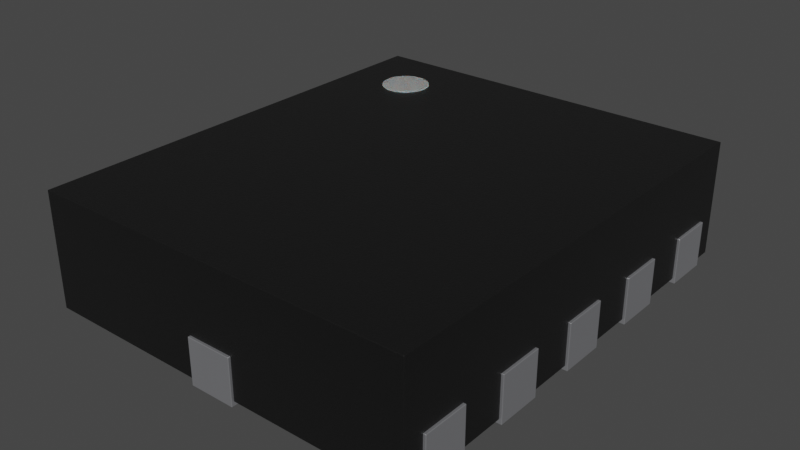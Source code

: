 # Source: UQFN-12_2x1.7mm_P0.4mm_Texas_RUT.blend  (saved by Blender 3.2.14; exported with 4.5.12 LTS)
import bpy
from mathutils import Matrix  # noqa: F401  (used for matrix-valued properties, if any)

bpy.ops.wm.read_factory_settings(use_empty=True)
scene = bpy.context.scene
scene.name = 'Scene'

# ---- collections
col_collection = bpy.data.collections.new('Collection'); scene.collection.children.link(col_collection)

# ---- materials (node trees are filled in below, after node groups)
mat_plastic_chip = bpy.data.materials.new('plastic_chip')
mat_plastic_chip.use_transparent_shadow = False
mat_plastic_chip.preview_render_type = 'CUBE'
mat_metal_pins = bpy.data.materials.new('metal_pins')
mat_metal_pins.use_transparent_shadow = False
mat_metal_pins.preview_render_type = 'CUBE'
mat_white_markings = bpy.data.materials.new('white_markings')
mat_white_markings.use_transparent_shadow = False
mat_white_markings.preview_render_type = 'FLAT'

# ---- material node trees
mat_plastic_chip.use_nodes = True; mat_plastic_chip.node_tree.nodes.clear()
_N = mat_plastic_chip.node_tree.nodes; _L = mat_plastic_chip.node_tree.links
n0 = _N.new('ShaderNodeBsdfPrincipled'); n0.name = 'Principled BSDF'; n0.location = (10, 300)
n0.distribution = 'GGX'
n0.subsurface_method = 'BURLEY'
n0.inputs[0].default_value = (0.009312, 0.009312, 0.009312, 1.0)
n0.inputs[1].default_value = 0.1372
n0.inputs[2].default_value = 0.3706
n0.inputs[3].default_value = 1.45
n0.inputs[27].default_value = (0.0, 0.0, 0.0, 1.0)
n0.inputs[28].default_value = 1.0
n1 = _N.new('ShaderNodeOutputMaterial'); n1.name = 'Material Output'; n1.location = (300, 300)
n2 = _N.new('ShaderNodeTexNoise'); n2.name = 'Noise Texture'; n2.location = (-893, 54)
n2.inputs[2].default_value = 200.0
n2.inputs[3].default_value = 3.6
n2.inputs[4].default_value = 0.8375
n3 = _N.new('ShaderNodeBump'); n3.name = 'Bump'; n3.location = (-604, -53)
n3.inputs[0].default_value = 0.08
n3.inputs[1].default_value = 1.0
n3.inputs[2].default_value = 1.0
_L.new(n0.outputs[0], n1.inputs[0])
_L.new(n2.outputs[0], n3.inputs[3])
_L.new(n3.outputs[0], n0.inputs[5])
n1.is_active_output = True
mat_metal_pins.use_nodes = True; mat_metal_pins.node_tree.nodes.clear()
_N = mat_metal_pins.node_tree.nodes; _L = mat_metal_pins.node_tree.links
n0 = _N.new('ShaderNodeMapping'); n0.name = 'Mapping'; n0.location = (-1447, -91)
n0.inputs[3].default_value = (4.8, 1.2, 1.1)
n1 = _N.new('ShaderNodeBsdfPrincipled'); n1.name = 'Principled BSDF'; n1.location = (-560, 254)
n1.distribution = 'GGX'
n1.subsurface_method = 'BURLEY'
n1.inputs[1].default_value = 0.7818
n1.inputs[2].default_value = 0.2886
n1.inputs[3].default_value = 1.45
n1.inputs[13].default_value = 0.0
n1.inputs[27].default_value = (0.0, 0.0, 0.0, 1.0)
n1.inputs[28].default_value = 1.0
n2 = _N.new('ShaderNodeOutputMaterial'); n2.name = 'Material Output.002'; n2.location = (-205, 253)
n2.width = 213
n3 = _N.new('ShaderNodeTexNoise'); n3.name = 'Noise Texture.002'; n3.location = (-1228, -73)
n3.inputs[2].default_value = 0.1
n3.inputs[3].default_value = 7.0
n3.inputs[4].default_value = 0.6
n3.inputs[8].default_value = 0.4
n4 = _N.new('ShaderNodeTexCoord'); n4.name = 'Texture Coordinate'; n4.location = (-1636, -116)
n5 = _N.new('ShaderNodeMix'); n5.name = 'Mix.001'; n5.location = (-921, 45)
n5.data_type = 'RGBA'
n5.inputs[6].default_value = (0.9398, 0.9547, 1.0, 1.0)
n5.inputs[7].default_value = (0.13, 0.1259, 0.1359, 1.0)
n6 = _N.new('ShaderNodeBump'); n6.name = 'Bump.001'; n6.location = (-1001, -227)
n6.inputs[0].default_value = 0.05
n6.inputs[1].default_value = 0.01
n6.inputs[2].default_value = 1.0
_L.new(n1.outputs[0], n2.inputs[0])
_L.new(n3.outputs[0], n6.inputs[3])
_L.new(n0.outputs[0], n3.inputs[0])
_L.new(n3.outputs[0], n5.inputs[0])
_L.new(n4.outputs[3], n0.inputs[0])
_L.new(n5.outputs[2], n1.inputs[0])
_L.new(n6.outputs[0], n1.inputs[5])
n2.is_active_output = True
mat_white_markings.use_nodes = True; mat_white_markings.node_tree.nodes.clear()
_N = mat_white_markings.node_tree.nodes; _L = mat_white_markings.node_tree.links
n0 = _N.new('ShaderNodeOutputMaterial'); n0.name = 'Material Output'; n0.location = (300, 300)
n1 = _N.new('ShaderNodeBsdfPrincipled'); n1.name = 'Principled BSDF'; n1.location = (-34, 272)
n1.distribution = 'GGX'
n1.subsurface_method = 'BURLEY'
n1.inputs[1].default_value = 0.02
n1.inputs[2].default_value = 0.4636
n1.inputs[3].default_value = 1.4
n1.inputs[8].default_value = 1.0
n1.inputs[10].default_value = 0.3682
n1.inputs[13].default_value = 0.6591
n1.inputs[18].default_value = 0.2318
n1.inputs[20].default_value = 0.6709
n1.inputs[24].default_value = 0.1191
n1.inputs[27].default_value = (0.0, 0.0, 0.0, 1.0)
n1.inputs[28].default_value = 1.0
n2 = _N.new('ShaderNodeMapping'); n2.name = 'Mapping'; n2.location = (-1010, 265)
n2.inputs[3].default_value = (3.0, 1.0, 1.0)
n3 = _N.new('ShaderNodeTexCoord'); n3.name = 'Texture Coordinate'; n3.location = (-1250, 180)
n4 = _N.new('ShaderNodeBump'); n4.name = 'Bump'; n4.location = (-376, -99)
n4.inputs[0].default_value = 0.05
n4.inputs[1].default_value = 1.0
n4.inputs[2].default_value = 1.0
n5 = _N.new('ShaderNodeTexNoise'); n5.name = 'Noise Texture'; n5.location = (-662, 176)
n5.inputs[2].default_value = 88.0
n5.inputs[3].default_value = 10.8
n5.inputs[4].default_value = 0.9167
n5.inputs[8].default_value = 1.6
n6 = _N.new('ShaderNodeValToRGB'); n6.name = 'ColorRamp'; n6.location = (-354, 186)
while len(n6.color_ramp.elements) > 1: n6.color_ramp.elements.remove(n6.color_ramp.elements[-1])
n6.color_ramp.elements[0].position = 0.0; n6.color_ramp.elements[0].color = (0.2596, 0.2596, 0.2596, 1.0)
_e = n6.color_ramp.elements.new(1.0); _e.color = (0.6303, 0.6303, 0.6303, 1.0)
n7 = _N.new('ShaderNodeMix'); n7.name = 'Mix'; n7.location = (-204, 152)
n7.data_type = 'RGBA'
n7.inputs[0].default_value = 0.3682
n7.inputs[7].default_value = (0.2525, 0.2525, 0.2525, 1.0)
_L.new(n5.outputs[0], n6.inputs[0])
_L.new(n1.outputs[0], n0.inputs[0])
_L.new(n3.outputs[2], n2.inputs[0])
_L.new(n2.outputs[0], n5.inputs[0])
_L.new(n5.outputs[0], n4.inputs[3])
_L.new(n4.outputs[0], n1.inputs[5])
_L.new(n6.outputs[0], n7.inputs[6])
_L.new(n7.outputs[2], n1.inputs[0])
n0.is_active_output = True

# ---- world
world_world = bpy.data.worlds.new('World'); scene.world = world_world
world_world.use_nodes = True; world_world.node_tree.nodes.clear()
_N = world_world.node_tree.nodes; _L = world_world.node_tree.links
n0 = _N.new('ShaderNodeOutputWorld'); n0.name = 'World Output'; n0.location = (300, 300)
n1 = _N.new('ShaderNodeBackground'); n1.name = 'Background'; n1.location = (10, 300)
n1.inputs[0].default_value = (0.05088, 0.05088, 0.05088, 1.0)
_L.new(n1.outputs[0], n0.inputs[0])
n0.is_active_output = True
world_world.color = (0.05088, 0.05088, 0.05088)
world_world.use_sun_shadow = False
world_world.sun_shadow_jitter_overblur = 0.0

# ---- meshes
me_shape_9_indexedfaceset_015 = bpy.data.meshes.new('SHAPE_9_IndexedFaceSet.015')
me_shape_9_indexedfaceset_015.from_pydata([(-0.3307, -0.3898, 0.007874), (-0.3307, 0.3898, 0.007874), (0.3307, 0.3898, 0.007874), (0.3307, -0.3898, 0.2047), (-0.3307, -0.3898, 0.2047), (0.1772, 0.03937, 0.07874), (-0.03937, 0.2362, 0.07874), (0.03937, 0.2362, 0.07874), (-0.1772, 0.3543, 0.07874), (-0.1772, 0.1181, 0.07874), (-0.1772, 0.03937, 0.07874), (0.1772, 0.1181, 0.07874), (0.1772, -0.2756, 0.07874), (-0.1772, 0.1969, 0.07874), (0.3307, 0.3898, 0.2047), (-0.3307, 0.3898, 0.2047), (0.3307, -0.3898, 0.007874), (-0.2579, 0.2756, 0.2067), (-0.1807, 0.2549, 0.2067), (-0.1873, 0.3048, 0.2067), (-0.1766, 0.2649, 0.2067), (-0.2372, 0.3114, 0.2067), (-0.2165, 0.2343, 0.2067), (-0.1807, 0.2963, 0.2067), (-0.1772, -0.3543, 0.07874), (-0.1772, -0.1969, 0.07874), (-0.2058, 0.2357, 0.2067), (-0.1772, -0.2756, 0.07874), (-0.2523, 0.2549, 0.2067), (-0.2565, 0.2649, 0.2067), (-0.1772, -0.03937, 0.07874), (-0.2058, 0.3155, 0.2067), (-0.1959, 0.3114, 0.2067), (-0.1752, 0.2756, 0.2067), (-0.1766, 0.2863, 0.2067), (-0.1772, 0.2756, 0.07874), (-0.2165, 0.3169, 0.2067), (0.1772, -0.3543, 0.07874), (-0.2272, 0.3155, 0.2067), (-0.2272, 0.2357, 0.2067), (0.1772, -0.1181, 0.07874), (0.1772, 0.3543, 0.07874), (-0.1873, 0.2464, 0.2067), (-0.1959, 0.2398, 0.2067), (0.1772, 0.1969, 0.07874), (0.1772, 0.2756, 0.07874), (-0.2372, 0.2398, 0.2067), (-0.2458, 0.2464, 0.2067), (-0.2565, 0.2863, 0.2067), (-0.2458, 0.3048, 0.2067), (-0.2523, 0.2963, 0.2067), (-0.1772, -0.1181, 0.07874), (-0.03937, -0.2362, 0.07874), (0.03937, -0.2362, 0.07874), (0.1772, -0.1969, 0.07874), (0.1772, -0.03937, 0.07874), (-0.03937, 0.3898, 0.007874), (-0.03937, 0.3898, 0.07874), (0.03937, 0.3898, 0.07874), (0.03937, 0.3898, 0.007874), (0.3307, -0.3543, 0.007874), (0.3307, -0.2756, 0.007874), (0.3307, -0.1969, 0.007874), (0.3307, -0.1181, 0.007874), (0.3307, 0.03937, 0.007874), (0.3307, -0.03937, 0.007874), (0.3307, -0.03937, 0.07874), (0.3307, 0.03937, 0.07874), (0.3307, 0.1181, 0.007874), (0.3307, 0.1181, 0.07874), (0.3307, 0.1969, 0.007874), (0.3307, 0.1969, 0.07874), (0.3307, 0.2756, 0.07874), (0.3307, 0.2756, 0.007874), (0.3307, 0.3543, 0.07874), (0.3307, 0.3543, 0.007874), (0.3307, -0.3543, 0.07874), (0.3307, -0.2756, 0.07874), (0.3307, -0.1969, 0.07874), (0.3307, -0.1181, 0.07874), (-0.03937, -0.3898, 0.007874), (-0.03937, -0.3898, 0.07874), (0.03937, -0.3898, 0.07874), (0.03937, -0.3898, 0.007874), (-0.3307, -0.2756, 0.007874), (-0.3307, -0.3543, 0.007874), (-0.3307, -0.3543, 0.07874), (-0.3307, -0.2756, 0.07874), (-0.3307, -0.1969, 0.007874), (-0.3307, -0.1969, 0.07874), (-0.3307, -0.1181, 0.007874), (-0.3307, -0.1181, 0.07874), (-0.3307, 0.1181, 0.007874), (-0.3307, 0.03937, 0.007874), (-0.3307, 0.03937, 0.07874), (-0.3307, 0.3543, 0.007874), (-0.3307, 0.2756, 0.007874), (-0.3307, 0.1969, 0.007874), (-0.3307, -0.03937, 0.007874), (-0.3307, -0.03937, 0.07874), (-0.3307, 0.1181, 0.07874), (-0.3307, 0.1969, 0.07874), (-0.3307, 0.2756, 0.07874), (-0.3307, 0.3543, 0.07874), (-0.1772, -0.3543, 0.007874), (-0.1772, -0.2756, 0.007874), (-0.03937, -0.2362, 0.007874), (0.1772, -0.2756, 0.007874), (0.1772, -0.1969, 0.007874), (0.03937, -0.2362, 0.007874), (0.1772, -0.1181, 0.007874), (0.1772, -0.03937, 0.007874), (0.1772, -0.3543, 0.007874), (0.1772, 0.03937, 0.007874), (0.1772, 0.1181, 0.007874), (0.1772, 0.1969, 0.007874), (0.03937, 0.2362, 0.007874), (-0.03937, 0.2362, 0.007874), (0.1772, 0.3543, 0.007874), (0.1772, 0.2756, 0.007874), (-0.1772, -0.1969, 0.007874), (-0.1772, -0.1181, 0.007874), (-0.1772, -0.03937, 0.007874), (-0.1772, 0.03937, 0.007874), (-0.1772, 0.1181, 0.007874), (-0.1772, 0.1969, 0.007874), (-0.1772, 0.2756, 0.007874), (-0.1772, 0.3543, 0.007874), (-0.03937, 0.2362, 0.0), (0.03937, 0.2362, 0.0), (0.03937, 0.3937, 0.0), (-0.03937, 0.3937, 0.07874), (0.1772, 0.03937, 0.07874), (-0.03937, 0.2362, 0.07874), (0.03937, 0.2362, 0.07874), (-0.1772, 0.3543, 0.07874), (0.3346, 0.3543, 0.07874), (0.1772, 0.3543, 0.0), (-0.1772, 0.1181, 0.07874), (0.3346, 0.2756, 0.0), (-0.1772, 0.03937, 0.07874), (-0.1772, -0.03937, 0.0), (0.1772, 0.1181, 0.07874), (-0.3346, -0.1969, 0.0), (0.3346, -0.03937, 0.07874), (0.3346, -0.2756, 0.0), (0.1772, -0.2756, 0.07874), (-0.03937, -0.2362, 0.0), (0.1772, -0.3543, 0.0), (-0.1772, 0.1969, 0.07874), (-0.3346, -0.1181, 0.07874), (-0.3346, 0.2756, 0.0), (0.3346, 0.2756, 0.07874), (0.3346, -0.1969, 0.07874), (0.3346, 0.03937, 0.07874), (-0.3346, 0.1181, 0.0), (0.3346, 0.3543, 0.0), (-0.3346, 0.03937, 0.0), (0.1772, 0.1969, 0.0), (0.3346, -0.03937, 0.0), (-0.3346, -0.2756, 0.0), (0.03937, -0.3937, 0.07874), (0.3346, -0.3543, 0.0), (0.3346, -0.2756, 0.07874), (0.03937, -0.3937, 0.0), (-0.03937, 0.3937, 0.0), (-0.1772, -0.3543, 0.07874), (-0.1772, -0.1969, 0.07874), (-0.1772, -0.2756, 0.07874), (0.03937, 0.3937, 0.07874), (-0.1772, -0.03937, 0.07874), (-0.3346, 0.3543, 0.07874), (-0.1772, 0.3543, 0.0), (-0.1772, 0.2756, 0.07874), (-0.1772, 0.2756, 0.0), (0.1772, -0.3543, 0.07874), (0.1772, -0.1181, 0.07874), (0.1772, 0.3543, 0.07874), (0.1772, 0.1969, 0.07874), (0.1772, 0.2756, 0.07874), (0.1772, 0.2756, 0.0), (-0.1772, 0.1181, 0.0), (-0.1772, 0.03937, 0.0), (0.3346, 0.1969, 0.0), (0.3346, 0.1181, 0.07874), (0.1772, 0.1181, 0.0), (0.3346, 0.03937, 0.0), (0.1772, 0.03937, 0.0), (-0.1772, -0.1181, 0.0), (-0.1772, -0.1181, 0.07874), (0.1772, -0.03937, 0.0), (-0.1772, -0.1969, 0.0), (-0.3346, -0.1969, 0.07874), (0.3346, -0.1181, 0.07874), (-0.1772, -0.3543, 0.0), (-0.03937, -0.2362, 0.07874), (-0.03937, -0.3937, 0.07874), (0.1772, -0.2756, 0.0), (0.03937, -0.2362, 0.0), (0.03937, -0.2362, 0.07874), (-0.3346, 0.1181, 0.07874), (-0.3346, 0.03937, 0.07874), (-0.3346, 0.3543, 0.0), (-0.3346, 0.2756, 0.07874), (0.3346, -0.3543, 0.07874), (0.1772, -0.1969, 0.07874), (0.1772, -0.03937, 0.07874), (-0.1772, 0.1969, 0.0), (-0.3346, 0.1969, 0.0), (-0.3346, 0.1969, 0.07874), (-0.3346, -0.03937, 0.07874), (-0.3346, -0.03937, 0.0), (0.3346, 0.1969, 0.07874), (0.3346, 0.1181, 0.0), (-0.3346, -0.1181, 0.0), (-0.1772, -0.2756, 0.0), (-0.3346, -0.3543, 0.0), (-0.3346, -0.2756, 0.07874), (-0.3346, -0.3543, 0.07874), (0.1772, -0.1969, 0.0), (0.1772, -0.1181, 0.0), (0.3346, -0.1969, 0.0), (0.3346, -0.1181, 0.0), (-0.03937, -0.3937, 0.0), (-0.1766, 0.2863, 0.128), (-0.1807, 0.2963, 0.128), (-0.1873, 0.3048, 0.128), (-0.2272, 0.3155, 0.128), (-0.2523, 0.2963, 0.128), (-0.2579, 0.2756, 0.128), (-0.2458, 0.2464, 0.128), (-0.2165, 0.2343, 0.128), (-0.2058, 0.2357, 0.128), (-0.1959, 0.2398, 0.128), (-0.1959, 0.3114, 0.128), (-0.2058, 0.3155, 0.128), (-0.2458, 0.3048, 0.128), (-0.2565, 0.2649, 0.128), (-0.2165, 0.3169, 0.128), (-0.1873, 0.2464, 0.128), (-0.1807, 0.2549, 0.128), (-0.2372, 0.2398, 0.128), (-0.2272, 0.2357, 0.128), (-0.1766, 0.2649, 0.128), (-0.1752, 0.2756, 0.128), (-0.2372, 0.3114, 0.128), (-0.2565, 0.2863, 0.128), (-0.2523, 0.2549, 0.128)], [], [(56, 1, 15, 14, 2, 59, 58, 57), (74, 75, 2, 14, 3, 16, 60, 76, 77, 61, 62, 78, 79, 63, 65, 66, 67, 64, 68, 69, 71, 70, 73, 72), (16, 3, 4, 0, 80, 81, 82, 83), (88, 84, 87, 86, 85, 0, 4, 15, 1, 95, 103, 102, 96, 97, 101, 100, 92, 93, 94, 99, 98, 90, 91, 89), (234, 235, 31, 32), (237, 247, 28, 29), (230, 241, 46, 47), (240, 243, 20, 18), (242, 231, 22, 39), (225, 226, 19, 23), (235, 238, 36, 31), (232, 233, 43, 26), (243, 244, 33, 20), (229, 237, 29, 17), (244, 224, 34, 33), (227, 245, 21, 38), (245, 236, 49, 21), (238, 227, 38, 36), (236, 228, 50, 49), (241, 242, 39, 46), (224, 225, 23, 34), (16, 83, 109, 106, 80, 0, 85, 104, 105, 84, 88, 120, 121, 90, 98, 122, 123, 93, 92, 124, 125, 97, 96, 126, 127, 95, 1, 56, 117, 116, 59, 2, 75, 118, 119, 73, 70, 115, 114, 68, 64, 113, 111, 65, 63, 110, 108, 62, 61, 107, 112, 60), (247, 230, 47, 28), (239, 240, 18, 42), (231, 232, 26, 22), (228, 246, 48, 50), (233, 239, 42, 43), (226, 234, 32, 19), (246, 229, 17, 48), (22, 26, 43, 42, 18, 20, 33, 34, 23, 19, 32, 31, 36, 38, 21, 49, 50, 48, 17, 29, 28, 47, 46, 39), (231, 242, 241, 230, 247, 237, 229, 246, 228, 236, 245, 227, 238, 235, 234, 226, 225, 224, 244, 243, 240, 239, 233, 232), (15, 4, 3, 14), (56, 57, 6, 117), (117, 6, 7, 116), (116, 7, 58, 59), (106, 52, 81, 80), (96, 102, 35, 126), (7, 6, 57, 58), (126, 35, 8, 127), (125, 13, 101, 97), (75, 74, 41, 118), (124, 9, 13, 125), (92, 100, 9, 124), (45, 72, 73, 119), (118, 41, 45, 119), (122, 30, 10, 123), (123, 10, 94, 93), (98, 99, 30, 122), (11, 69, 68, 114), (121, 51, 91, 90), (115, 44, 11, 114), (120, 25, 51, 121), (88, 89, 25, 120), (64, 67, 5, 113), (55, 66, 65, 111), (104, 24, 27, 105), (105, 27, 87, 84), (63, 79, 40, 110), (85, 86, 24, 104), (54, 78, 62, 108), (110, 40, 54, 108), (107, 12, 37, 112), (61, 77, 12, 107), (37, 76, 60, 112), (83, 82, 53, 109), (70, 71, 44, 115), (109, 53, 52, 106), (8, 35, 102, 103), (127, 8, 103, 95), (27, 24, 86, 87), (13, 9, 100, 101), (51, 25, 89, 91), (10, 30, 99, 94), (72, 45, 41, 74), (76, 37, 12, 77), (69, 11, 44, 71), (78, 54, 40, 79), (66, 55, 5, 67), (81, 52, 53, 82), (113, 5, 55, 111), (165, 128, 133, 131), (128, 165, 130, 129), (129, 134, 133, 128), (130, 169, 134, 129), (223, 196, 195, 147), (165, 131, 169, 130), (173, 203, 151, 174), (133, 134, 169, 131), (172, 135, 173, 174), (208, 209, 149, 207), (177, 136, 156, 137), (207, 149, 138, 181), (138, 200, 155, 181), (139, 152, 179, 180), (180, 179, 177, 137), (182, 140, 170, 141), (157, 201, 140, 182), (170, 210, 211, 141), (142, 185, 213, 184), (214, 150, 189, 188), (185, 142, 178, 158), (188, 189, 167, 191), (167, 192, 143, 191), (186, 187, 132, 154), (159, 144, 206, 190), (215, 168, 166, 194), (220, 222, 221, 219), (160, 217, 168, 215), (176, 193, 222, 220), (166, 218, 216, 194), (221, 153, 205, 219), (219, 205, 176, 220), (148, 175, 146, 197), (146, 163, 145, 197), (162, 204, 175, 148), (199, 161, 164, 198), (183, 158, 178, 212), (147, 195, 199, 198), (173, 135, 171, 203), (202, 171, 135, 172), (166, 168, 217, 218), (138, 149, 209, 200), (167, 189, 150, 192), (170, 140, 201, 210), (174, 151, 202, 172), (151, 203, 171, 202), (177, 179, 152, 136), (146, 175, 204, 163), (178, 142, 184, 212), (176, 205, 153, 193), (132, 206, 144, 154), (181, 155, 208, 207), (155, 200, 209, 208), (137, 156, 139, 180), (156, 136, 152, 139), (141, 211, 157, 182), (211, 210, 201, 157), (158, 183, 213, 185), (183, 212, 184, 213), (191, 143, 214, 188), (143, 192, 150, 214), (187, 186, 159, 190), (186, 154, 144, 159), (194, 216, 160, 215), (216, 218, 217, 160), (222, 193, 153, 221), (199, 195, 196, 161), (197, 145, 162, 148), (145, 163, 204, 162), (198, 164, 223, 147), (164, 161, 196, 223), (190, 206, 132, 187)])
me_shape_9_indexedfaceset_015.polygons.foreach_set('material_index', [0, 0, 0, 0, 2, 2, 2, 2, 2, 2, 2, 2, 2, 2, 2, 2, 2, 2, 2, 2, 2, 0, 2, 2, 2, 2, 2, 2, 2, 2, 2, 0, 0, 0, 0, 0, 0, 0, 0, 0, 0, 0, 0, 0, 0, 0, 0, 0, 0, 0, 0, 0, 0, 0, 0, 0, 0, 0, 0, 0, 0, 0, 0, 0, 0, 0, 0, 0, 0, 0, 0, 0, 0, 0, 0, 0, 0, 0, 0, 0, 1, 1, 1, 1, 1, 1, 1, 1, 1, 1, 1, 1, 1, 1, 1, 1, 1, 1, 1, 1, 1, 1, 1, 1, 1, 1, 1, 1, 1, 1, 1, 1, 1, 1, 1, 1, 1, 1, 1, 1, 1, 1, 1, 1, 1, 1, 1, 1, 1, 1, 1, 1, 1, 1, 1, 1, 1, 1, 1, 1, 1, 1, 1, 1, 1, 1, 1, 1, 1, 1, 1, 1])
_k = set([(0, 4), (0, 80), (0, 85), (1, 15), (1, 56), (1, 95), (2, 14), (2, 59), (2, 75), (3, 4), (3, 14), (3, 16), (4, 15), (5, 55), (5, 67), (5, 113), (6, 7), (6, 57), (6, 117), (7, 58), (7, 116), (8, 35), (8, 103), (8, 127), (9, 13), (9, 100), (9, 124), (10, 30), (10, 94), (10, 123), (11, 44), (11, 69), (11, 114), (12, 37), (12, 77), (12, 107), (13, 101), (13, 125), (14, 15), (16, 60), (16, 83), (17, 29), (17, 48), (18, 20), (18, 42), (19, 23), (19, 32), (20, 33), (21, 38), (21, 49), (22, 26), (22, 39), (23, 34), (24, 27), (24, 86), (24, 104), (25, 51), (25, 89), (25, 120), (26, 43), (27, 87), (27, 105), (28, 29), (28, 47), (30, 99), (30, 122), (31, 32), (31, 36), (33, 34), (35, 102), (35, 126), (36, 38), (37, 76), (37, 112), (39, 46), (40, 54), (40, 79), (40, 110), (41, 45), (41, 74), (41, 118), (42, 43), (44, 71), (44, 115), (45, 72), (45, 119), (46, 47), (48, 50), (49, 50), (51, 91), (51, 121), (52, 53), (52, 81), (52, 106), (53, 82), (53, 109), (54, 78), (54, 108), (55, 66), (55, 111), (56, 57), (56, 117), (57, 58), (58, 59), (59, 116), (60, 76), (60, 112), (61, 62), (61, 77), (61, 107), (62, 78), (62, 108), (63, 65), (63, 79), (63, 110), (64, 67), (64, 68), (64, 113), (65, 66), (65, 111), (66, 67), (68, 69), (68, 114), (69, 71), (70, 71), (70, 73), (70, 115), (72, 73), (72, 74), (73, 119), (74, 75), (75, 118), (76, 77), (78, 79), (80, 81), (80, 106), (81, 82), (82, 83), (83, 109), (84, 87), (84, 88), (84, 105), (85, 86), (85, 104), (86, 87), (88, 89), (88, 120), (89, 91), (90, 91), (90, 98), (90, 121), (92, 93), (92, 100), (92, 124), (93, 94), (93, 123), (94, 99), (95, 103), (95, 127), (96, 97), (96, 102), (96, 126), (97, 101), (97, 125), (98, 99), (98, 122), (100, 101), (102, 103), (104, 105), (106, 109), (107, 112), (108, 110), (111, 113), (114, 115), (116, 117), (118, 119), (120, 121), (122, 123), (124, 125), (126, 127), (128, 129), (128, 133), (128, 165), (129, 130), (129, 134), (130, 165), (130, 169), (131, 133), (131, 165), (131, 169), (132, 154), (132, 187), (132, 206), (133, 134), (134, 169), (135, 171), (135, 172), (135, 173), (136, 152), (136, 156), (136, 177), (137, 156), (137, 177), (137, 180), (138, 149), (138, 181), (138, 200), (139, 152), (139, 156), (139, 180), (140, 170), (140, 182), (140, 201), (141, 170), (141, 182), (141, 211), (142, 178), (142, 184), (142, 185), (143, 191), (143, 192), (143, 214), (144, 154), (144, 159), (144, 206), (145, 162), (145, 163), (145, 197), (146, 163), (146, 175), (146, 197), (147, 195), (147, 198), (147, 223), (148, 162), (148, 175), (148, 197), (149, 207), (149, 209), (150, 189), (150, 192), (150, 214), (151, 174), (151, 202), (151, 203), (152, 179), (153, 193), (153, 205), (153, 221), (154, 186), (155, 181), (155, 200), (155, 208), (157, 182), (157, 201), (157, 211), (158, 178), (158, 183), (158, 185), (159, 186), (159, 190), (160, 215), (160, 216), (160, 217), (161, 164), (161, 196), (161, 199), (162, 204), (163, 204), (164, 198), (164, 223), (166, 168), (166, 194), (166, 218), (167, 189), (167, 191), (167, 192), (168, 215), (168, 217), (170, 210), (171, 202), (171, 203), (172, 174), (172, 202), (173, 174), (173, 203), (175, 204), (176, 193), (176, 205), (176, 220), (177, 179), (178, 212), (179, 180), (181, 207), (183, 212), (183, 213), (184, 212), (184, 213), (185, 213), (186, 187), (187, 190), (188, 189), (188, 191), (188, 214), (190, 206), (193, 222), (194, 215), (194, 216), (195, 196), (195, 199), (196, 223), (198, 199), (200, 209), (201, 210), (205, 219), (207, 208), (208, 209), (210, 211), (216, 218), (217, 218), (219, 220), (219, 221), (220, 222), (221, 222), (224, 225), (224, 244), (225, 226), (226, 234), (227, 238), (227, 245), (228, 236), (228, 246), (229, 237), (229, 246), (230, 241), (230, 247), (231, 232), (231, 242), (232, 233), (233, 239), (234, 235), (235, 238), (236, 245), (237, 247), (239, 240), (240, 243), (241, 242), (243, 244)])
me_shape_9_indexedfaceset_015.attributes.new('sharp_edge', 'BOOLEAN', 'EDGE').data.foreach_set('value', [ (min(e.vertices), max(e.vertices)) in _k for e in me_shape_9_indexedfaceset_015.edges])
_uv = me_shape_9_indexedfaceset_015.uv_layers.new(name='UVMap')
_uv.uv.foreach_set('vector', [0.4405, 0.0, 0.0, 0.0, 0.0, 1.0, 1.0, 1.0, 1.0, 0.0, 0.5595, 0.0, 0.5595, 0.36, 0.4405, 0.36, 0.9545, 0.36, 0.9545, 0.0, 1.0, 0.0, 1.0, 1.0, 0.0, 1.0, 0.0, 0.0, 0.04545, 0.0, 0.04545, 0.36, 0.1465, 0.36, 0.1465, 0.0, 0.2475, 0.0, 0.2475, 0.36, 0.3485, 0.36, 0.3485, 0.0, 0.4495, 0.0, 0.4495, 0.36, 0.5505, 0.36, 0.5505, 0.0, 0.6515, 0.0, 0.6515, 0.36, 0.7525, 0.36, 0.7525, 0.0, 0.8535, 0.0, 0.8535, 0.36, 1.0, 0.0, 1.0, 1.0, 0.0, 1.0, 0.0, 0.0, 0.4405, 0.0, 0.4405, 0.36, 0.5595, 0.36, 0.5595, 0.0, 0.2475, 0.0, 0.1465, 0.0, 0.1465, 0.36, 0.04545, 0.36, 0.04545, 0.0, 0.0, 0.0, 0.0, 1.0, 1.0, 1.0, 1.0, 0.0, 0.9545, 0.0, 0.9545, 0.36, 0.8535, 0.36, 0.8535, 0.0, 0.7525, 0.0, 0.7525, 0.36, 0.6515, 0.36, 0.6515, 0.0, 0.5505, 0.0, 0.5505, 0.36, 0.4495, 0.36, 0.4495, 0.0, 0.3485, 0.0, 0.3485, 0.36, 0.2475, 0.36, 0.933, 0.75, 0.983, 0.6294, 0.983, 0.6294, 0.933, 0.75, 0.3706, 0.01704, 0.25, 0.06699, 0.25, 0.06699, 0.3706, 0.01704, 0.1464, 0.1464, 0.06699, 0.25, 0.06699, 0.25, 0.1464, 0.1464, 0.25, 0.933, 0.3706, 0.983, 0.3706, 0.983, 0.25, 0.933, 0.01704, 0.3706, 0.0, 0.5, 0.0, 0.5, 0.01704, 0.3706, 0.75, 0.933, 0.8536, 0.8536, 0.8536, 0.8536, 0.75, 0.933, 0.983, 0.6294, 1.0, 0.5, 1.0, 0.5, 0.983, 0.6294, 0.01704, 0.6294, 0.06699, 0.75, 0.06699, 0.75, 0.01704, 0.6294, 0.3706, 0.983, 0.5, 1.0, 0.5, 1.0, 0.3706, 0.983, 0.5, 0.0, 0.3706, 0.01704, 0.3706, 0.01704, 0.5, 0.0, 0.5, 1.0, 0.6294, 0.983, 0.6294, 0.983, 0.5, 1.0, 0.983, 0.3706, 0.933, 0.25, 0.933, 0.25, 0.983, 0.3706, 0.933, 0.25, 0.8536, 0.1464, 0.8536, 0.1464, 0.933, 0.25, 1.0, 0.5, 0.983, 0.3706, 0.983, 0.3706, 1.0, 0.5, 0.8536, 0.1464, 0.75, 0.06699, 0.75, 0.06699, 0.8536, 0.1464, 0.06699, 0.25, 0.01704, 0.3706, 0.01704, 0.3706, 0.06699, 0.25, 0.6294, 0.983, 0.75, 0.933, 0.75, 0.933, 0.6294, 0.983, 0.0, 0.0, 0.0, 0.0, 0.197, 0.0, 0.197, 0.0, 0.0, 0.0, 0.0, 0.0, 0.04545, 0.0, 0.04545, 0.0, 0.1465, 0.0, 0.1465, 0.0, 0.2475, 0.0, 0.2475, 0.0, 0.3485, 0.0, 0.3485, 0.0, 0.4495, 0.0, 0.4495, 0.0, 0.5505, 0.0, 0.5505, 0.0, 0.6515, 0.0, 0.6515, 0.0, 0.7525, 0.0, 0.7525, 0.0, 0.8535, 0.0, 0.8535, 0.0, 0.9545, 0.0, 0.9545, 0.0, 1.0, 0.0, 1.0, 0.0, 0.803, 0.0, 0.803, 0.0, 1.0, 0.0, 1.0, 0.0, 0.9545, 0.0, 0.9545, 0.0, 0.8535, 0.0, 0.8535, 0.0, 0.7525, 0.0, 0.7525, 0.0, 0.6515, 0.0, 0.6515, 0.0, 0.5505, 0.0, 0.5505, 0.0, 0.4495, 0.0, 0.4495, 0.0, 0.3485, 0.0, 0.3485, 0.0, 0.2475, 0.0, 0.2475, 0.0, 0.1465, 0.0, 0.1465, 0.0, 0.04545, 0.0, 0.04545, 0.0, 0.25, 0.06699, 0.1464, 0.1464, 0.1464, 0.1464, 0.25, 0.06699, 0.1464, 0.8536, 0.25, 0.933, 0.25, 0.933, 0.1464, 0.8536, 0.0, 0.5, 0.01704, 0.6294, 0.01704, 0.6294, 0.0, 0.5, 0.75, 0.06699, 0.6294, 0.01704, 0.6294, 0.01704, 0.75, 0.06699, 0.06699, 0.75, 0.1464, 0.8536, 0.1464, 0.8536, 0.06699, 0.75, 0.8536, 0.8536, 0.933, 0.75, 0.933, 0.75, 0.8536, 0.8536, 0.6294, 0.01704, 0.5, 0.0, 0.5, 0.0, 0.6294, 0.01704, 0.0, 0.5, 0.01704, 0.6294, 0.06699, 0.75, 0.1464, 0.8536, 0.25, 0.933, 0.3706, 0.983, 0.5, 1.0, 0.6294, 0.983, 0.75, 0.933, 0.8536, 0.8536, 0.933, 0.75, 0.983, 0.6294, 1.0, 0.5, 0.983, 0.3706, 0.933, 0.25, 0.8536, 0.1464, 0.75, 0.06699, 0.6294, 0.01704, 0.5, 0.0, 0.3706, 0.01704, 0.25, 0.06699, 0.1464, 0.1464, 0.06699, 0.25, 0.01704, 0.3706, 0.0, 0.5, 0.01704, 0.3706, 0.06699, 0.25, 0.1464, 0.1464, 0.25, 0.06699, 0.3706, 0.01704, 0.5, 0.0, 0.6294, 0.01704, 0.75, 0.06699, 0.8536, 0.1464, 0.933, 0.25, 0.983, 0.3706, 1.0, 0.5, 0.983, 0.6294, 0.933, 0.75, 0.8536, 0.8536, 0.75, 0.933, 0.6294, 0.983, 0.5, 1.0, 0.3706, 0.983, 0.25, 0.933, 0.1464, 0.8536, 0.06699, 0.75, 0.01704, 0.6294, 0.0, 1.0, 0.0, 1.0, 0.0, 1.0, 1.0, 1.0, 0.9828, 0.09276, 0.9994, 0.9775, 0.975, 0.1, 0.0975, 0.01, 0.0, 0.1, 0.0, 1.0, 1.0, 1.0, 1.0, 0.1, 0.0, 0.01, 0.0, 0.1, 0.975, 0.9775, 0.975, 0.09276, 1.0, 0.01, 1.0, 0.1, 0.025, 0.9775, 0.025, 0.09276, 0.01716, 0.09276, 0.000625, 0.9775, 0.025, 0.1, 0.9025, 0.01, 1.0, 0.0, 0.0, 0.0, 0.0, 0.975, 1.0, 0.975, 0.0, 0.1, 0.0, 1.0, 1.0, 1.0, 1.0, 0.1, 1.0, 0.01, 1.0, 0.1, 0.025, 0.9775, 0.025, 0.09276, 0.9828, 0.09276, 0.9994, 0.9775, 0.975, 0.1, 0.0975, 0.01, 0.0, 0.1, 0.0, 1.0, 1.0, 1.0, 1.0, 0.1, 0.01716, 0.09276, 0.000625, 0.9775, 0.025, 0.1, 0.9025, 0.01, 0.0, 0.1, 0.975, 0.9775, 0.975, 0.09276, 0.0, 0.01, 1.0, 0.1, 1.0, 1.0, 0.0, 1.0, 0.0, 0.1, 0.0, 0.1, 0.0, 1.0, 1.0, 1.0, 1.0, 0.1, 1.0, 0.01, 1.0, 0.1, 0.025, 0.9775, 0.025, 0.09276, 0.01716, 0.09276, 0.000625, 0.9775, 0.025, 0.1, 0.9025, 0.01, 0.0, 0.1, 0.975, 0.9775, 0.975, 0.09276, 0.0, 0.01, 1.0, 0.01, 1.0, 0.1, 0.025, 0.9775, 0.025, 0.09276, 1.0, 0.1, 1.0, 1.0, 0.0, 1.0, 0.0, 0.1, 0.0, 0.1, 0.0, 1.0, 1.0, 1.0, 1.0, 0.1, 0.01716, 0.09276, 0.000625, 0.9775, 0.025, 0.1, 0.9025, 0.01, 0.9828, 0.09276, 0.9994, 0.9775, 0.975, 0.1, 0.0975, 0.01, 0.0, 0.1, 0.975, 0.9775, 0.975, 0.09276, 0.0, 0.01, 0.0, 0.1, 0.0, 1.0, 1.0, 1.0, 1.0, 0.1, 1.0, 0.01, 1.0, 0.1, 0.025, 0.9775, 0.025, 0.09276, 0.9828, 0.09276, 0.9994, 0.9775, 0.975, 0.1, 0.0975, 0.01, 0.01716, 0.09276, 0.000625, 0.9775, 0.025, 0.1, 0.9025, 0.01, 0.0, 0.1, 0.975, 0.9775, 0.975, 0.09276, 0.0, 0.01, 1.0, 0.1, 1.0, 1.0, 0.0, 1.0, 0.0, 0.1, 1.0, 0.1, 1.0, 1.0, 0.0, 1.0, 0.0, 0.1, 0.9828, 0.09276, 0.9994, 0.9775, 0.975, 0.1, 0.0975, 0.01, 0.0, 0.1, 0.975, 0.9775, 0.975, 0.09276, 0.0, 0.01, 0.01716, 0.09276, 0.000625, 0.9775, 0.025, 0.1, 0.9025, 0.01, 0.9828, 0.09276, 0.9994, 0.9775, 0.975, 0.1, 0.0975, 0.01, 1.0, 0.1, 1.0, 1.0, 0.0, 1.0, 0.0, 0.1, 1.0, 1.0, 0.0, 1.0, 0.0, 0.025, 1.0, 0.025, 1.0, 0.01, 1.0, 0.1, 0.025, 0.9775, 0.025, 0.09276, 1.0, 1.0, 0.0, 1.0, 0.0, 0.025, 1.0, 0.025, 1.0, 1.0, 0.0, 1.0, 0.0, 0.025, 1.0, 0.025, 1.0, 1.0, 0.0, 1.0, 0.0, 0.025, 1.0, 0.025, 1.0, 1.0, 0.0, 1.0, 0.0, 0.025, 1.0, 0.025, 0.0, 0.975, 0.0, 0.0, 1.0, 0.0, 1.0, 0.975, 0.0, 0.975, 0.0, 0.0, 1.0, 0.0, 1.0, 0.975, 0.0, 0.975, 0.0, 0.0, 1.0, 0.0, 1.0, 0.975, 0.0, 0.975, 0.0, 0.0, 1.0, 0.0, 1.0, 0.975, 0.0, 0.975, 0.0, 0.0, 1.0, 0.0, 1.0, 0.975, 0.0, 0.025, 0.0, 1.0, 1.0, 1.0, 1.0, 0.025, 1.0, 0.1, 1.0, 1.0, 0.0, 1.0, 0.0, 0.1, 1.0, 0.0, 0.0, 0.0, 0.975, 0.1, 1.0, 1.0, 0.0, 0.0, 1.0, 0.0, 1.0, 1.0, 0.0, 1.0, 1.0, 0.0, 1.0, 1.0, 0.0, 1.0, 0.0, 0.0, 1.0, 0.0, 1.0, 1.0, 0.0, 0.1, 0.0, 0.0, 0.0, 0.0, 0.0, 1.0, 1.0, 0.1, 1.0, 0.0, 0.0, 0.0, 0.0, 1.0, 1.0, 1.0, 1.0, 0.0, 0.025, 0.1, 0.0, 1.0, 0.0, 0.0, 1.0, 0.0, 0.0, 0.0, 1.0, 0.0, 1.0, 1.0, 0.0, 1.0, 1.0, 0.0, 1.0, 1.0, 0.0, 1.0, 0.0, 0.0, 0.0, 0.0, 0.0, 1.0, 1.0, 0.1, 1.0, 0.0, 0.975, 0.1, 1.0, 1.0, 1.0, 0.0, 0.0, 0.0, 1.0, 0.0, 1.0, 1.0, 0.0, 1.0, 0.0, 0.0, 0.025, 0.1, 0.0, 1.0, 0.0, 0.0, 1.0, 0.0, 1.0, 0.0, 1.0, 1.0, 0.0, 0.1, 0.0, 0.0, 0.0, 0.0, 0.0, 1.0, 1.0, 1.0, 1.0, 0.0, 1.0, 0.0, 1.0, 1.0, 0.0, 1.0, 0.0, 0.0, 0.0, 0.0, 0.0, 1.0, 1.0, 0.1, 1.0, 0.0, 0.025, 0.1, 0.0, 1.0, 0.0, 0.0, 1.0, 0.0, 0.0, 0.1, 0.0, 0.0, 1.0, 0.0, 1.0, 1.0, 0.0, 0.0, 0.0, 1.0, 1.0, 0.1, 1.0, 0.0, 0.0, 0.0, 0.0, 1.0, 1.0, 1.0, 1.0, 0.0, 1.0, 0.0, 1.0, 1.0, 0.0, 1.0, 0.0, 0.0, 0.025, 0.1, 0.0, 1.0, 0.0, 0.0, 1.0, 0.0, 1.0, 0.0, 0.0, 0.0, 0.975, 0.1, 1.0, 1.0, 1.0, 0.0, 1.0, 1.0, 0.0, 0.1, 0.0, 0.0, 1.0, 0.0, 1.0, 1.0, 0.0, 1.0, 0.0, 0.0, 0.0, 1.0, 1.0, 1.0, 1.0, 0.0, 0.0, 0.0, 0.0, 0.0, 0.0, 1.0, 1.0, 0.1, 1.0, 0.0, 0.975, 0.1, 1.0, 1.0, 1.0, 0.0, 0.0, 0.0, 0.025, 0.1, 0.0, 1.0, 0.0, 0.0, 1.0, 0.0, 1.0, 0.0, 1.0, 1.0, 0.0, 0.1, 0.0, 0.0, 0.0, 0.0, 0.0, 1.0, 1.0, 1.0, 1.0, 0.0, 0.0, 0.0, 0.0, 1.0, 1.0, 1.0, 1.0, 0.0, 0.975, 0.1, 1.0, 1.0, 1.0, 0.0, 0.0, 0.0, 1.0, 0.0, 1.0, 1.0, 0.0, 0.1, 0.0, 0.0, 0.025, 0.1, 0.0, 1.0, 0.0, 0.0, 1.0, 0.0, 1.0, 0.0, 0.0, 0.0, 0.975, 0.1, 1.0, 1.0, 0.0, 0.0, 0.0, 1.0, 1.0, 1.0, 1.0, 0.0, 0.0, 1.0, 1.0, 1.0, 1.0, 0.0, 0.0, 0.0, 0.0, 0.0, 0.0, 1.0, 1.0, 0.1, 1.0, 0.0, 0.0, 1.0, 1.0, 1.0, 1.0, 0.0, 0.0, 0.0, 0.0, 1.0, 1.0, 1.0, 1.0, 0.0, 0.0, 0.0, 0.0, 1.0, 1.0, 1.0, 1.0, 0.0, 0.0, 0.0, 0.0, 1.0, 1.0, 1.0, 1.0, 0.0, 0.0, 0.0, 1.0, 0.0, 0.0, 0.0, 0.0, 1.0, 1.0, 1.0, 0.0, 0.0, 0.0, 1.0, 1.0, 1.0, 1.0, 0.0, 1.0, 0.0, 0.0, 0.0, 0.0, 1.0, 1.0, 1.0, 1.0, 0.0, 0.0, 0.0, 0.0, 1.0, 1.0, 1.0, 1.0, 0.0, 0.0, 0.0, 0.0, 1.0, 1.0, 1.0, 1.0, 0.0, 0.0, 0.0, 0.0, 1.0, 1.0, 1.0, 1.0, 0.0, 0.0, 0.0, 0.0, 1.0, 1.0, 1.0, 1.0, 0.0, 0.0, 0.0, 0.0, 1.0, 1.0, 1.0, 0.0, 0.0, 1.0, 0.0, 1.0, 1.0, 0.0, 1.0, 0.0, 1.0, 1.0, 1.0, 1.0, 0.0, 0.0, 0.0, 1.0, 0.0, 1.0, 1.0, 0.0, 1.0, 0.0, 0.0, 1.0, 0.0, 0.0, 0.0, 0.0, 1.0, 1.0, 1.0, 0.0, 0.0, 0.0, 1.0, 1.0, 1.0, 1.0, 0.0, 0.0, 1.0, 1.0, 1.0, 1.0, 0.0, 0.0, 0.0, 0.0, 1.0, 1.0, 1.0, 1.0, 0.0, 0.0, 0.0, 1.0, 0.0, 0.0, 0.0, 0.0, 1.0, 1.0, 1.0, 0.0, 0.0, 1.0, 0.0, 1.0, 1.0, 0.0, 1.0, 0.0, 1.0, 1.0, 1.0, 1.0, 0.0, 0.0, 0.0, 1.0, 0.0, 1.0, 1.0, 0.0, 1.0, 0.0, 0.0, 1.0, 0.0, 0.0, 0.0, 0.0, 1.0, 1.0, 1.0, 0.0, 0.0, 0.0, 1.0, 1.0, 1.0, 1.0, 0.0, 0.0, 1.0, 1.0, 1.0, 1.0, 0.0, 0.0, 0.0, 1.0, 1.0, 0.0, 1.0, 0.0, 0.0, 1.0, 0.0, 0.0, 1.0, 1.0, 1.0, 1.0, 0.0, 0.0, 0.0, 1.0, 0.0, 1.0, 1.0, 0.0, 1.0, 0.0, 0.0, 1.0, 1.0, 0.0, 1.0, 0.0, 0.0, 1.0, 0.0, 1.0, 0.0, 1.0, 1.0, 0.0, 1.0, 0.0, 0.0, 0.0, 0.0, 0.0, 1.0, 1.0, 1.0, 1.0, 0.0])
me_shape_9_indexedfaceset_015.materials.append(mat_plastic_chip)
me_shape_9_indexedfaceset_015.materials.append(mat_metal_pins)
me_shape_9_indexedfaceset_015.materials.append(mat_white_markings)
me_shape_9_indexedfaceset_015.update()
me_shape_9_indexedfaceset_015.normals_split_custom_set([tuple(v) for v in zip(*[iter([0.0, 1.0, 7.473e-08, 0.0, 1.0, 7.473e-08, 0.0, 1.0, 7.473e-08, 0.0, 1.0, 7.473e-08, 0.0, 1.0, 7.473e-08, 0.0, 1.0, 7.473e-08, 0.0, 1.0, 7.473e-08, 0.0, 1.0, 7.473e-08, 1.0, 1.484e-08, 0.0, 1.0, 1.484e-08, 0.0, 1.0, 1.484e-08, 0.0, 1.0, 1.484e-08, 0.0, 1.0, 1.484e-08, 0.0, 1.0, 1.484e-08, 0.0, 1.0, 1.484e-08, 0.0, 1.0, 1.484e-08, 0.0, 1.0, 1.484e-08, 0.0, 1.0, 1.484e-08, 0.0, 1.0, 1.484e-08, 0.0, 1.0, 1.484e-08, 0.0, 1.0, 1.484e-08, 0.0, 1.0, 1.484e-08, 0.0, 1.0, 1.484e-08, 0.0, 1.0, 1.484e-08, 0.0, 1.0, 1.484e-08, 0.0, 1.0, 1.484e-08, 0.0, 1.0, 1.484e-08, 0.0, 1.0, 1.484e-08, 0.0, 1.0, 1.484e-08, 0.0, 1.0, 1.484e-08, 0.0, 1.0, 1.484e-08, 0.0, 1.0, 1.484e-08, 0.0, 0.0, -1.0, 7.473e-08, 0.0, -1.0, 7.473e-08, 0.0, -1.0, 7.473e-08, 0.0, -1.0, 7.473e-08, 0.0, -1.0, 7.473e-08, 0.0, -1.0, 7.473e-08, 0.0, -1.0, 7.473e-08, 0.0, -1.0, 7.473e-08, -1.0, -1.484e-08, 0.0, -1.0, -1.484e-08, 0.0, -1.0, -1.484e-08, 0.0, -1.0, -1.484e-08, 0.0, -1.0, -1.484e-08, 0.0, -1.0, -1.484e-08, 0.0, -1.0, -1.484e-08, 0.0, -1.0, -1.484e-08, 0.0, -1.0, -1.484e-08, 0.0, -1.0, -1.484e-08, 0.0, -1.0, -1.484e-08, 0.0, -1.0, -1.484e-08, 0.0, -1.0, -1.484e-08, 0.0, -1.0, -1.484e-08, 0.0, -1.0, -1.484e-08, 0.0, -1.0, -1.484e-08, 0.0, -1.0, -1.484e-08, 0.0, -1.0, -1.484e-08, 0.0, -1.0, -1.484e-08, 0.0, -1.0, -1.484e-08, 0.0, -1.0, -1.484e-08, 0.0, -1.0, -1.484e-08, 0.0, -1.0, -1.484e-08, 0.0, -1.0, -1.484e-08, 0.0, 0.3827, 0.9239, 0.0, 0.3827, 0.9239, 0.0, 0.3827, 0.9239, 0.0, 0.3827, 0.9239, 0.0, -0.9239, -0.3827, 0.0, -0.9239, -0.3827, 0.0, -0.9239, -0.3827, 0.0, -0.9239, -0.3827, 0.0, -0.6088, -0.7934, 2.74e-07, -0.6088, -0.7934, 2.74e-07, -0.6088, -0.7934, 2.74e-07, -0.6088, -0.7934, 2.74e-07, 0.9239, -0.3827, -1.37e-07, 0.9239, -0.3827, -1.37e-07, 0.9239, -0.3827, -1.37e-07, 0.9239, -0.3827, -1.37e-07, -0.1305, -0.9914, 0.0, -0.1305, -0.9914, 0.0, -0.1305, -0.9914, 0.0, -0.1305, -0.9914, 0.0, 0.7934, 0.6088, -2.74e-07, 0.7934, 0.6088, -2.74e-07, 0.7934, 0.6088, -2.74e-07, 0.7934, 0.6088, -2.74e-07, 0.1305, 0.9914, 0.0, 0.1305, 0.9914, 0.0, 0.1305, 0.9914, 0.0, 0.1305, 0.9914, 0.0, 0.3827, -0.9239, 0.0, 0.3827, -0.9239, 0.0, 0.3827, -0.9239, 0.0, 0.3827, -0.9239, 0.0, 0.9914, -0.1305, -1.713e-07, 0.9914, -0.1305, -1.713e-07, 0.9914, -0.1305, -1.713e-07, 0.9914, -0.1305, -1.713e-07, -0.9914, -0.1305, 0.0, -0.9914, -0.1305, 0.0, -0.9914, -0.1305, 0.0, -0.9914, -0.1305, 0.0, 0.9914, 0.1305, -2.055e-07, 0.9914, 0.1305, -2.055e-07, 0.9914, 0.1305, -2.055e-07, 0.9914, 0.1305, -2.055e-07, -0.3827, 0.9239, 0.0, -0.3827, 0.9239, 0.0, -0.3827, 0.9239, 0.0, -0.3827, 0.9239, 0.0, -0.6088, 0.7934, 0.0, -0.6088, 0.7934, 0.0, -0.6088, 0.7934, 0.0, -0.6088, 0.7934, 0.0, -0.1305, 0.9914, 0.0, -0.1305, 0.9914, 0.0, -0.1305, 0.9914, 0.0, -0.1305, 0.9914, 0.0, -0.7934, 0.6088, 2.74e-07, -0.7934, 0.6088, 2.74e-07, -0.7934, 0.6088, 2.74e-07, -0.7934, 0.6088, 2.74e-07, -0.3827, -0.9239, -2.74e-07, -0.3827, -0.9239, -2.74e-07, -0.3827, -0.9239, -2.74e-07, -0.3827, -0.9239, -2.74e-07, 0.9239, 0.3827, -1.37e-07, 0.9239, 0.3827, -1.37e-07, 0.9239, 0.3827, -1.37e-07, 0.9239, 0.3827, -1.37e-07, 9.426e-10, 0.0, -1.0, 9.426e-10, 0.0, -1.0, 9.426e-10, 0.0, -1.0, 9.426e-10, 0.0, -1.0, 9.426e-10, 0.0, -1.0, 9.426e-10, 0.0, -1.0, 9.426e-10, 0.0, -1.0, 9.426e-10, 0.0, -1.0, 9.426e-10, 0.0, -1.0, 9.426e-10, 0.0, -1.0, 9.426e-10, 0.0, -1.0, 9.426e-10, 0.0, -1.0, 9.426e-10, 0.0, -1.0, 9.426e-10, 0.0, -1.0, 9.426e-10, 0.0, -1.0, 9.426e-10, 0.0, -1.0, 9.426e-10, 0.0, -1.0, 9.426e-10, 0.0, -1.0, 9.426e-10, 0.0, -1.0, 9.426e-10, 0.0, -1.0, 9.426e-10, 0.0, -1.0, 9.426e-10, 0.0, -1.0, 9.426e-10, 0.0, -1.0, 9.426e-10, 0.0, -1.0, 9.426e-10, 0.0, -1.0, 9.426e-10, 0.0, -1.0, 9.426e-10, 0.0, -1.0, 9.426e-10, 0.0, -1.0, 9.426e-10, 0.0, -1.0, 9.426e-10, 0.0, -1.0, 9.426e-10, 0.0, -1.0, 9.426e-10, 0.0, -1.0, 9.426e-10, 0.0, -1.0, 9.426e-10, 0.0, -1.0, 9.426e-10, 0.0, -1.0, 9.426e-10, 0.0, -1.0, 9.426e-10, 0.0, -1.0, 9.426e-10, 0.0, -1.0, 9.426e-10, 0.0, -1.0, 9.426e-10, 0.0, -1.0, 9.426e-10, 0.0, -1.0, 9.426e-10, 0.0, -1.0, 9.426e-10, 0.0, -1.0, 9.426e-10, 0.0, -1.0, 9.426e-10, 0.0, -1.0, 9.426e-10, 0.0, -1.0, 9.426e-10, 0.0, -1.0, 9.426e-10, 0.0, -1.0, 9.426e-10, 0.0, -1.0, 9.426e-10, 0.0, -1.0, 9.426e-10, 0.0, -1.0, 9.426e-10, 0.0, -1.0, -0.7934, -0.6088, 0.0, -0.7934, -0.6088, 0.0, -0.7934, -0.6088, 0.0, -0.7934, -0.6088, 0.0, 0.7934, -0.6088, -1.37e-07, 0.7934, -0.6088, -1.37e-07, 0.7934, -0.6088, -1.37e-07, 0.7934, -0.6088, -1.37e-07, 0.1305, -0.9914, 0.0, 0.1305, -0.9914, 0.0, 0.1305, -0.9914, 0.0, 0.1305, -0.9914, 0.0, -0.9239, 0.3827, 0.0, -0.9239, 0.3827, 0.0, -0.9239, 0.3827, 0.0, -0.9239, 0.3827, 0.0, 0.6088, -0.7934, -2.74e-07, 0.6088, -0.7934, -2.74e-07, 0.6088, -0.7934, -2.74e-07, 0.6088, -0.7934, -2.74e-07, 0.6088, 0.7934, 0.0, 0.6088, 0.7934, 0.0, 0.6088, 0.7934, 0.0, 0.6088, 0.7934, 0.0, -0.9914, 0.1305, 0.0, -0.9914, 0.1305, 0.0, -0.9914, 0.1305, 0.0, -0.9914, 0.1305, 0.0, -1.755e-07, 0.0, 1.0, -1.755e-07, 0.0, 1.0, -1.755e-07, 0.0, 1.0, -1.755e-07, 0.0, 1.0, -1.755e-07, 0.0, 1.0, -1.755e-07, 0.0, 1.0, -1.755e-07, 0.0, 1.0, -1.755e-07, 0.0, 1.0, -1.755e-07, 0.0, 1.0, -1.755e-07, 0.0, 1.0, -1.755e-07, 0.0, 1.0, -1.755e-07, 0.0, 1.0, -1.755e-07, 0.0, 1.0, -1.755e-07, 0.0, 1.0, -1.755e-07, 0.0, 1.0, -1.755e-07, 0.0, 1.0, -1.755e-07, 0.0, 1.0, -1.755e-07, 0.0, 1.0, -1.755e-07, 0.0, 1.0, -1.755e-07, 0.0, 1.0, -1.755e-07, 0.0, 1.0, -1.755e-07, 0.0, 1.0, -1.755e-07, 0.0, 1.0, -1.755e-07, 0.0, 1.0, 2.193e-08, 0.0, -1.0, 2.193e-08, 0.0, -1.0, 2.193e-08, 0.0, -1.0, 2.193e-08, 0.0, -1.0, 2.193e-08, 0.0, -1.0, 2.193e-08, 0.0, -1.0, 2.193e-08, 0.0, -1.0, 2.193e-08, 0.0, -1.0, 2.193e-08, 0.0, -1.0, 2.193e-08, 0.0, -1.0, 2.193e-08, 0.0, -1.0, 2.193e-08, 0.0, -1.0, 2.193e-08, 0.0, -1.0, 2.193e-08, 0.0, -1.0, 2.193e-08, 0.0, -1.0, 2.193e-08, 0.0, -1.0, 2.193e-08, 0.0, -1.0, 2.193e-08, 0.0, -1.0, 2.193e-08, 0.0, -1.0, 2.193e-08, 0.0, -1.0, 2.193e-08, 0.0, -1.0, 2.193e-08, 0.0, -1.0, 2.193e-08, 0.0, -1.0, 2.193e-08, 0.0, -1.0, 0.0, 0.0, 1.0, 0.0, 0.0, 1.0, 0.0, 0.0, 1.0, 0.0, 0.0, 1.0, 1.0, 0.0, 0.0, 1.0, 0.0, 0.0, 1.0, 0.0, 0.0, 1.0, 0.0, 0.0, 0.0, 1.0, 0.0, 0.0, 1.0, 0.0, 0.0, 1.0, 0.0, 0.0, 1.0, 0.0, -1.0, 0.0, 0.0, -1.0, 0.0, 0.0, -1.0, 0.0, 0.0, -1.0, 0.0, 0.0, 1.0, 0.0, 0.0, 1.0, 0.0, 0.0, 1.0, 0.0, 0.0, 1.0, 0.0, 0.0, 0.0, 1.0, 0.0, 0.0, 1.0, 0.0, 0.0, 1.0, 0.0, 0.0, 1.0, 0.0, 0.0, 0.0, -1.0, 0.0, 0.0, -1.0, 0.0, 0.0, -1.0, 0.0, 0.0, -1.0, -1.0, 1.669e-07, 1.051e-07, -1.0, 1.669e-07, 1.051e-07, -1.0, 1.669e-07, 1.051e-07, -1.0, 1.669e-07, 1.051e-07, 0.0, -1.0, -1.712e-07, 0.0, -1.0, -1.712e-07, 0.0, -1.0, -1.712e-07, 0.0, -1.0, -1.712e-07, 0.0, -1.0, -1.429e-07, 0.0, -1.0, -1.429e-07, 0.0, -1.0, -1.429e-07, 0.0, -1.0, -1.429e-07, -1.0, 1.669e-07, 1.051e-07, -1.0, 1.669e-07, 1.051e-07, -1.0, 1.669e-07, 1.051e-07, -1.0, 1.669e-07, 1.051e-07, 0.0, 1.0, 0.0, 0.0, 1.0, 0.0, 0.0, 1.0, 0.0, 0.0, 1.0, 0.0, 0.0, 1.0, 0.0, 0.0, 1.0, 0.0, 0.0, 1.0, 0.0, 0.0, 1.0, 0.0, 1.0, 0.0, 2.103e-07, 1.0, 0.0, 2.103e-07, 1.0, 0.0, 2.103e-07, 1.0, 0.0, 2.103e-07, -1.0, -1.669e-07, 1.051e-07, -1.0, -1.669e-07, 1.051e-07, -1.0, -1.669e-07, 1.051e-07, -1.0, -1.669e-07, 1.051e-07, 0.0, -1.0, 0.0, 0.0, -1.0, 0.0, 0.0, -1.0, 0.0, 0.0, -1.0, 0.0, 0.0, 1.0, -1.112e-08, 0.0, 1.0, -1.112e-08, 0.0, 1.0, -1.112e-08, 0.0, 1.0, -1.112e-08, 0.0, 1.0, 0.0, 0.0, 1.0, 0.0, 0.0, 1.0, 0.0, 0.0, 1.0, 0.0, 0.0, -1.0, 0.0, 0.0, -1.0, 0.0, 0.0, -1.0, 0.0, 0.0, -1.0, 0.0, 1.0, 0.0, 2.103e-07, 1.0, 0.0, 2.103e-07, 1.0, 0.0, 2.103e-07, 1.0, 0.0, 2.103e-07, -1.0, 0.0, 0.0, -1.0, 0.0, 0.0, -1.0, 0.0, 0.0, -1.0, 0.0, 0.0, 0.0, 1.0, 0.0, 0.0, 1.0, 0.0, 0.0, 1.0, 0.0, 0.0, 1.0, 0.0, 0.0, -1.0, -1.112e-08, 0.0, -1.0, -1.112e-08, 0.0, -1.0, -1.112e-08, 0.0, -1.0, -1.112e-08, 0.0, 1.0, 0.0, 0.0, 1.0, 0.0, 0.0, 1.0, 0.0, 0.0, 1.0, 0.0, -1.0, 0.0, 0.0, -1.0, 0.0, 0.0, -1.0, 0.0, 0.0, -1.0, 0.0, 0.0, 0.0, -1.0, 0.0, 0.0, -1.0, 0.0, 0.0, -1.0, 0.0, 0.0, -1.0, 0.0, 0.0, -1.0, -9.435e-09, 0.0, -1.0, -9.435e-09, 0.0, -1.0, -9.435e-09, 0.0, -1.0, -9.435e-09, 0.0, 1.0, 0.0, 0.0, 1.0, 0.0, 0.0, 1.0, 0.0, 0.0, 1.0, 0.0, 0.0, 1.0, -1.712e-07, 0.0, 1.0, -1.712e-07, 0.0, 1.0, -1.712e-07, 0.0, 1.0, -1.712e-07, 1.0, 0.0, 2.103e-07, 1.0, 0.0, 2.103e-07, 1.0, 0.0, 2.103e-07, 1.0, 0.0, 2.103e-07, 1.0, 0.0, 2.103e-07, 1.0, 0.0, 2.103e-07, 1.0, 0.0, 2.103e-07, 1.0, 0.0, 2.103e-07, 0.0, -1.0, 3.505e-08, 0.0, -1.0, 3.505e-08, 0.0, -1.0, 3.505e-08, 0.0, -1.0, 3.505e-08, 0.0, 1.0, 0.0, 0.0, 1.0, 0.0, 0.0, 1.0, 0.0, 0.0, 1.0, 0.0, -1.0, 0.0, 0.0, -1.0, 0.0, 0.0, -1.0, 0.0, 0.0, -1.0, 0.0, 0.0, 0.0, -1.0, -9.84e-08, 0.0, -1.0, -9.84e-08, 0.0, -1.0, -9.84e-08, 0.0, -1.0, -9.84e-08, 0.0, -1.0, 0.0, 0.0, -1.0, 0.0, 0.0, -1.0, 0.0, 0.0, -1.0, 0.0, 7.703e-08, -1.892e-07, -1.0, 7.703e-08, -1.892e-07, -1.0, 7.703e-08, -1.892e-07, -1.0, 7.703e-08, -1.892e-07, -1.0, 0.0, -1.0, 0.0, 0.0, -1.0, 0.0, 0.0, -1.0, 0.0, 0.0, -1.0, 0.0, 1.926e-07, 0.0, -1.0, 1.926e-07, 0.0, -1.0, 1.926e-07, 0.0, -1.0, 1.926e-07, 0.0, -1.0, 7.703e-08, -1.892e-07, -1.0, 7.703e-08, -1.892e-07, -1.0, 7.703e-08, -1.892e-07, -1.0, 7.703e-08, -1.892e-07, -1.0, 1.926e-07, 0.0, -1.0, 1.926e-07, 0.0, -1.0, 1.926e-07, 0.0, -1.0, 1.926e-07, 0.0, -1.0, 7.703e-08, 1.892e-07, -1.0, 7.703e-08, 1.892e-07, -1.0, 7.703e-08, 1.892e-07, -1.0, 7.703e-08, 1.892e-07, -1.0, 0.0, 0.0, -1.0, 0.0, 0.0, -1.0, 0.0, 0.0, -1.0, 0.0, 0.0, -1.0, 0.0, 0.0, -1.0, 0.0, 0.0, -1.0, 0.0, 0.0, -1.0, 0.0, 0.0, -1.0, -1.926e-07, 0.0, -1.0, -1.926e-07, 0.0, -1.0, -1.926e-07, 0.0, -1.0, -1.926e-07, 0.0, -1.0, 0.0, 0.0, -1.0, 0.0, 0.0, -1.0, 0.0, 0.0, -1.0, 0.0, 0.0, -1.0, -7.703e-08, 1.892e-07, -1.0, -7.703e-08, 1.892e-07, -1.0, -7.703e-08, 1.892e-07, -1.0, -7.703e-08, 1.892e-07, -1.0, 0.0, 0.0, -1.0, 0.0, 0.0, -1.0, 0.0, 0.0, -1.0, 0.0, 0.0, -1.0, 1.0, 0.0, 2.103e-07, 1.0, 0.0, 2.103e-07, 1.0, 0.0, 2.103e-07, 1.0, 0.0, 2.103e-07, -1.0, 0.0, 0.0, -1.0, 0.0, 0.0, -1.0, 0.0, 0.0, -1.0, 0.0, 0.0, 0.0, 0.0, -1.0, 0.0, 0.0, -1.0, 0.0, 0.0, -1.0, 0.0, 0.0, -1.0, 0.0, -1.0, 0.0, 0.0, -1.0, 0.0, 0.0, -1.0, 0.0, 0.0, -1.0, 0.0, 1.0, 0.0, 0.0, 1.0, 0.0, 0.0, 1.0, 0.0, 0.0, 1.0, 0.0, 0.0, -1.0, 0.0, 0.0, -1.0, 0.0, 0.0, -1.0, 0.0, 0.0, -1.0, 0.0, 0.0, 0.0, 1.0, 0.0, 0.0, 1.0, 0.0, 0.0, 1.0, 0.0, 0.0, 1.0, 0.0, 0.0, -1.0, 0.0, 0.0, -1.0, 0.0, 0.0, -1.0, 0.0, 0.0, -1.0, 0.0, 0.0, 0.0, 1.0, 0.0, 0.0, 1.0, 0.0, 0.0, 1.0, 0.0, 0.0, 1.0, 1.0, -1.502e-07, -9.462e-08, 1.0, -1.502e-07, -9.462e-08, 1.0, -1.502e-07, -9.462e-08, 1.0, -1.502e-07, -9.462e-08, 0.0, 1.0, -6.387e-08, 0.0, 1.0, -6.387e-08, 0.0, 1.0, -6.387e-08, 0.0, 1.0, -6.387e-08, 0.0, 1.0, 0.0, 0.0, 1.0, 0.0, 0.0, 1.0, 0.0, 0.0, 1.0, 0.0, 1.0, -1.502e-07, -9.462e-08, 1.0, -1.502e-07, -9.462e-08, 1.0, -1.502e-07, -9.462e-08, 1.0, -1.502e-07, -9.462e-08, 0.0, -1.0, 0.0, 0.0, -1.0, 0.0, 0.0, -1.0, 0.0, 0.0, -1.0, 0.0, 0.0, -1.0, -3.075e-08, 0.0, -1.0, -3.075e-08, 0.0, -1.0, -3.075e-08, 0.0, -1.0, -3.075e-08, -1.0, 0.0, -1.892e-07, -1.0, 0.0, -1.892e-07, -1.0, 0.0, -1.892e-07, -1.0, 0.0, -1.892e-07, 1.0, 1.502e-07, -9.462e-08, 1.0, 1.502e-07, -9.462e-08, 1.0, 1.502e-07, -9.462e-08, 1.0, 1.502e-07, -9.462e-08, 0.0, 1.0, 0.0, 0.0, 1.0, 0.0, 0.0, 1.0, 0.0, 0.0, 1.0, 0.0, 0.0, -1.0, 0.0, 0.0, -1.0, 0.0, 0.0, -1.0, 0.0, 0.0, -1.0, 0.0, 0.0, -1.0, 0.0, 0.0, -1.0, 0.0, 0.0, -1.0, 0.0, 0.0, -1.0, 0.0, 0.0, 1.0, 0.0, 0.0, 1.0, 0.0, 0.0, 1.0, 0.0, 0.0, 1.0, 0.0, -1.0, 0.0, -1.892e-07, -1.0, 0.0, -1.892e-07, -1.0, 0.0, -1.892e-07, -1.0, 0.0, -1.892e-07, 1.0, 0.0, 0.0, 1.0, 0.0, 0.0, 1.0, 0.0, 0.0, 1.0, 0.0, 0.0, 0.0, -1.0, 0.0, 0.0, -1.0, 0.0, 0.0, -1.0, 0.0, 0.0, -1.0, 0.0, 0.0, 1.0, 0.0, 0.0, 1.0, 0.0, 0.0, 1.0, 0.0, 0.0, 1.0, 0.0, 0.0, -1.0, 9.758e-09, 0.0, -1.0, 9.758e-09, 0.0, -1.0, 9.758e-09, 0.0, -1.0, 9.758e-09, 1.0, 0.0, 0.0, 1.0, 0.0, 0.0, 1.0, 0.0, 0.0, 1.0, 0.0, 0.0, 0.0, 0.0, -1.0, 0.0, 0.0, -1.0, 0.0, 0.0, -1.0, 0.0, 0.0, -1.0, 0.0, 1.0, 0.0, 0.0, 1.0, 0.0, 0.0, 1.0, 0.0, 0.0, 1.0, 0.0, 0.0, 1.0, 0.0, 0.0, 1.0, 0.0, 0.0, 1.0, 0.0, 0.0, 1.0, 0.0, 0.0, -1.0, 0.0, 0.0, -1.0, 0.0, 0.0, -1.0, 0.0, 0.0, -1.0, 0.0, 0.0, -1.0, -6.387e-08, 0.0, -1.0, -6.387e-08, 0.0, -1.0, -6.387e-08, 0.0, -1.0, -6.387e-08, -1.0, 0.0, -1.892e-07, -1.0, 0.0, -1.892e-07, -1.0, 0.0, -1.892e-07, -1.0, 0.0, -1.892e-07, -1.0, 0.0, -1.892e-07, -1.0, 0.0, -1.892e-07, -1.0, 0.0, -1.892e-07, -1.0, 0.0, -1.892e-07, 0.0, 1.0, 0.0, 0.0, 1.0, 0.0, 0.0, 1.0, 0.0, 0.0, 1.0, 0.0, 0.0, -1.0, 1.254e-07, 0.0, -1.0, 1.254e-07, 0.0, -1.0, 1.254e-07, 0.0, -1.0, 1.254e-07, 1.0, 0.0, 0.0, 1.0, 0.0, 0.0, 1.0, 0.0, 0.0, 1.0, 0.0, 0.0, 0.0, 1.0, 0.0, 0.0, 1.0, 0.0, 0.0, 1.0, 0.0, 0.0, 1.0, 0.0, 0.0, 1.0, 0.0, 0.0, 1.0, 0.0, 0.0, 1.0, 0.0, 0.0, 1.0, 0.0, -7.511e-08, 1.892e-07, 1.0, -7.511e-08, 1.892e-07, 1.0, -7.511e-08, 1.892e-07, 1.0, -7.511e-08, 1.892e-07, 1.0, 0.0, 1.0, 1.254e-07, 0.0, 1.0, 1.254e-07, 0.0, 1.0, 1.254e-07, 0.0, 1.0, 1.254e-07, -1.878e-07, 0.0, 1.0, -1.878e-07, 0.0, 1.0, -1.878e-07, 0.0, 1.0, -1.878e-07, 0.0, 1.0, -7.511e-08, 1.892e-07, 1.0, -7.511e-08, 1.892e-07, 1.0, -7.511e-08, 1.892e-07, 1.0, -7.511e-08, 1.892e-07, 1.0, -1.878e-07, 0.0, 1.0, -1.878e-07, 0.0, 1.0, -1.878e-07, 0.0, 1.0, -1.878e-07, 0.0, 1.0, -7.511e-08, -1.892e-07, 1.0, -7.511e-08, -1.892e-07, 1.0, -7.511e-08, -1.892e-07, 1.0, -7.511e-08, -1.892e-07, 1.0, 0.0, 0.0, -1.0, 0.0, 0.0, -1.0, 0.0, 0.0, -1.0, 0.0, 0.0, -1.0, -1.0, 0.0, 0.0, -1.0, 0.0, 0.0, -1.0, 0.0, 0.0, -1.0, 0.0, 0.0, 0.0, 0.0, 1.0, 0.0, 0.0, 1.0, 0.0, 0.0, 1.0, 0.0, 0.0, 1.0, 0.0, 0.0, 1.0, 0.0, 0.0, 1.0, 0.0, 0.0, 1.0, 0.0, 0.0, 1.0, 1.878e-07, 0.0, 1.0, 1.878e-07, 0.0, 1.0, 1.878e-07, 0.0, 1.0, 1.878e-07, 0.0, 1.0, 0.0, 0.0, 1.0, 0.0, 0.0, 1.0, 0.0, 0.0, 1.0, 0.0, 0.0, 1.0, 7.511e-08, -1.892e-07, 1.0, 7.511e-08, -1.892e-07, 1.0, 7.511e-08, -1.892e-07, 1.0, 7.511e-08, -1.892e-07, 1.0, 0.0, 0.0, -1.0, 0.0, 0.0, -1.0, 0.0, 0.0, -1.0, 0.0, 0.0, -1.0, -1.0, 0.0, 0.0, -1.0, 0.0, 0.0, -1.0, 0.0, 0.0, -1.0, 0.0, 0.0, 0.0, 0.0, -1.0, 0.0, 0.0, -1.0, 0.0, 0.0, -1.0, 0.0, 0.0, -1.0, 1.0, 0.0, 0.0, 1.0, 0.0, 0.0, 1.0, 0.0, 0.0, 1.0, 0.0, 0.0, 0.0, 0.0, -1.0, 0.0, 0.0, -1.0, 0.0, 0.0, -1.0, 0.0, 0.0, -1.0, -1.0, 0.0, 0.0, -1.0, 0.0, 0.0, -1.0, 0.0, 0.0, -1.0, 0.0, 0.0, 0.0, 0.0, -1.0, 0.0, 0.0, -1.0, 0.0, 0.0, -1.0, 0.0, 0.0, -1.0, 1.0, 0.0, 0.0, 1.0, 0.0, 0.0, 1.0, 0.0, 0.0, 1.0, 0.0, 0.0, 0.0, 0.0, -1.0, 0.0, 0.0, -1.0, 0.0, 0.0, -1.0, 0.0, 0.0, -1.0, -1.0, 0.0, 0.0, -1.0, 0.0, 0.0, -1.0, 0.0, 0.0, -1.0, 0.0, 0.0, 0.0, 0.0, -1.0, 0.0, 0.0, -1.0, 0.0, 0.0, -1.0, 0.0, 0.0, -1.0, 1.0, 0.0, 0.0, 1.0, 0.0, 0.0, 1.0, 0.0, 0.0, 1.0, 0.0, 0.0, 0.0, 0.0, -1.0, 0.0, 0.0, -1.0, 0.0, 0.0, -1.0, 0.0, 0.0, -1.0, -1.0, 0.0, 0.0, -1.0, 0.0, 0.0, -1.0, 0.0, 0.0, -1.0, 0.0, 0.0, 1.0, 0.0, 0.0, 1.0, 0.0, 0.0, 1.0, 0.0, 0.0, 1.0, 0.0, 0.0, 0.0, 0.0, 1.0, 0.0, 0.0, 1.0, 0.0, 0.0, 1.0, 0.0, 0.0, 1.0, 0.0, 0.0, -1.0, 0.0, 0.0, -1.0, 0.0, 0.0, -1.0, 0.0, 0.0, -1.0, 1.0, 0.0, 0.0, 1.0, 0.0, 0.0, 1.0, 0.0, 0.0, 1.0, 0.0, 0.0, 0.0, 0.0, -1.0, 0.0, 0.0, -1.0, 0.0, 0.0, -1.0, 0.0, 0.0, -1.0, 0.0, -1.0, 0.0, 0.0, -1.0, 0.0, 0.0, -1.0, 0.0, 0.0, -1.0, 0.0, -1.0, -1.502e-07, -1.892e-07, -1.0, -1.502e-07, -1.892e-07, -1.0, -1.502e-07, -1.892e-07, -1.0, -1.502e-07, -1.892e-07])] * 3)])

# ---- objects
ob_shape_9_indexedfaceset = bpy.data.objects.new('SHAPE_9_IndexedFaceSet', me_shape_9_indexedfaceset_015)

# ---- transforms, parenting, visibility, modifiers, constraints
ob_shape_9_indexedfaceset.location = (0.0, 0.0, 0.0)
ob_shape_9_indexedfaceset.scale = (2.54, 2.54, 2.54)
_m = ob_shape_9_indexedfaceset.modifiers.new('Bevel', 'BEVEL')
_m.width = 0.001
_m.width_pct = 0.001
_m.segments = 4

# ---- collection membership
col_collection.objects.link(ob_shape_9_indexedfaceset)

# ---- scene / render settings (as saved in the file)
scene.frame_start = 1; scene.frame_end = 250; scene.frame_set(1)
scene.render.engine = 'BLENDER_EEVEE_NEXT'
scene.cycles.sampling_pattern = 'TABULATED_SOBOL'
scene.cycles.use_light_tree = False
scene.view_settings.view_transform = 'Filmic'
bpy.context.view_layer.update()

# ---- added for rendering (the .blend has no active camera and no usable light): camera, sun
cam_auto = bpy.data.cameras.new('AutoCamera')
cam_auto.lens = 50.0
cam_auto.sensor_width = 36.0
cam_auto.clip_end = 1000.0
ob_auto_camera = bpy.data.objects.new('AutoCamera', cam_auto)
scene.collection.objects.link(ob_auto_camera)
ob_auto_camera.location = (2.4767, -2.97205, 2.24386)
ob_auto_camera.rotation_euler = (1.09748, -7.21219e-08, 0.694738)
scene.camera = ob_auto_camera
light_auto_sun = bpy.data.lights.new('AutoSun', 'SUN')
light_auto_sun.energy = 3.0
light_auto_sun.angle = 0.0523599
ob_auto_sun = bpy.data.objects.new('AutoSun', light_auto_sun)
scene.collection.objects.link(ob_auto_sun)
ob_auto_sun.rotation_euler = (0.872665, 0.174533, 0.523599)
bpy.context.view_layer.update()
